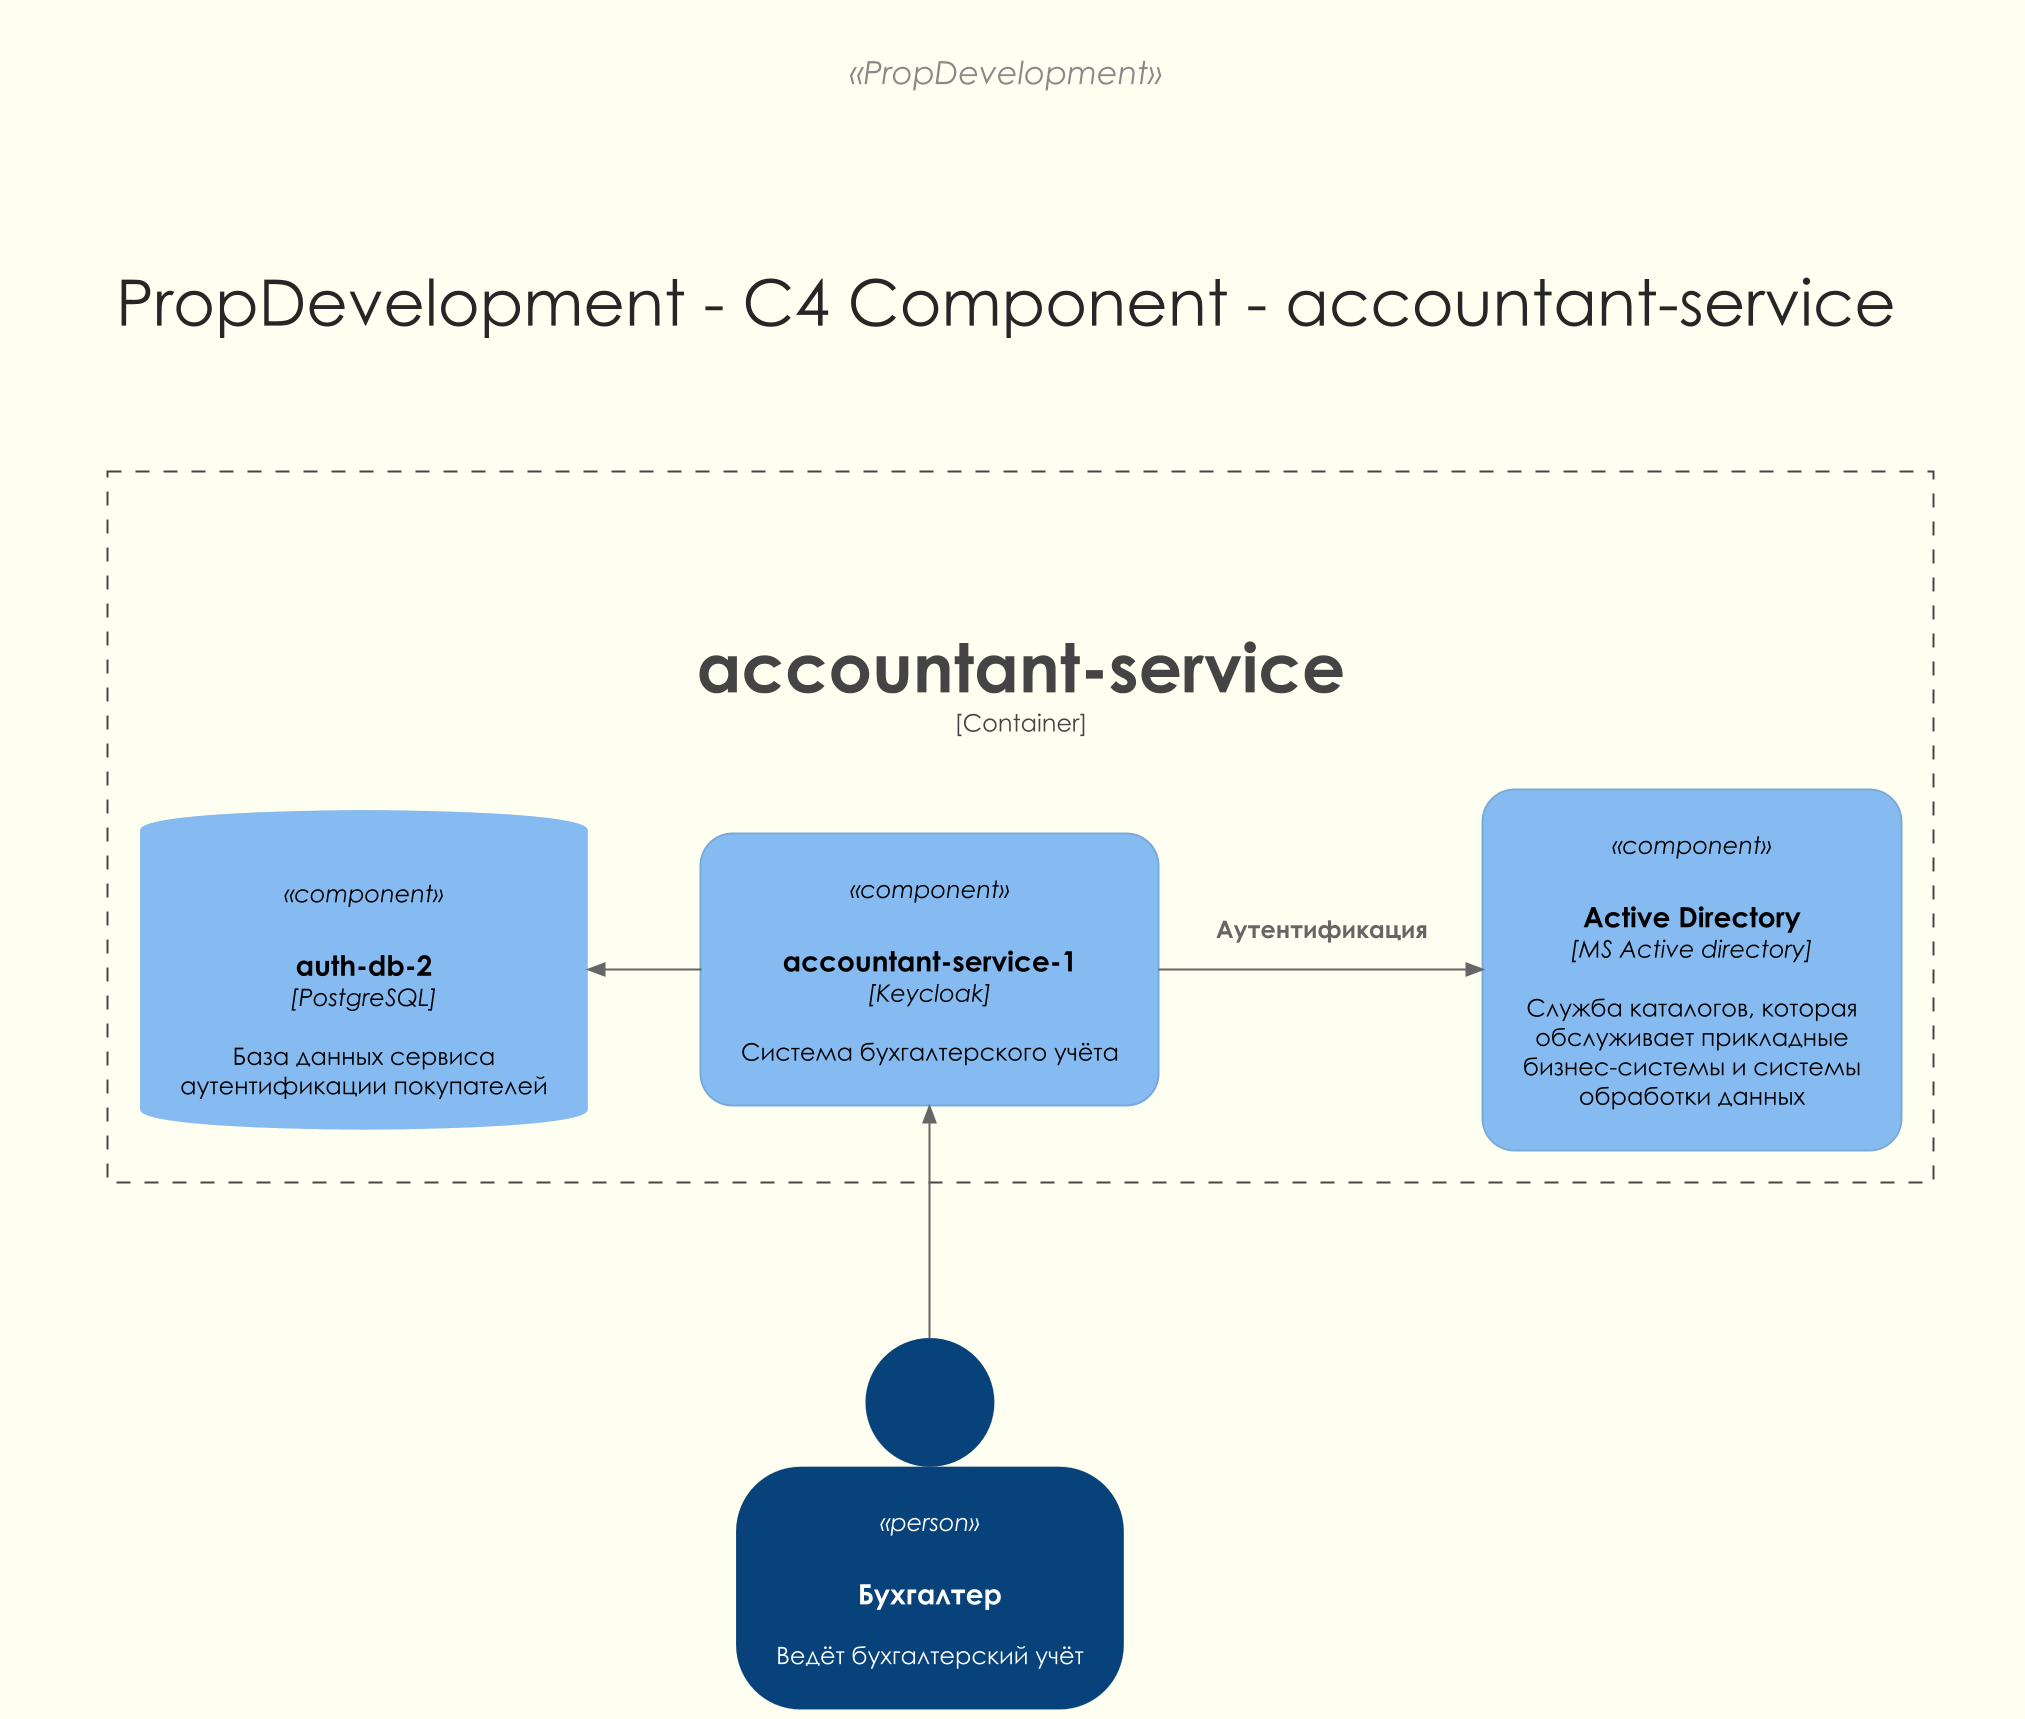

The diagram above was rendered by PlantUML. Its source (embedded in the PNG):
@startuml

!theme carbon-gray
!include <C4/C4_Component>
!include doc/common/c4-custom-rel.iuml
!include doc/common/theme.iuml

' так сделано в изначальной схеме
SHOW_PERSON_OUTLINE()

title PropDevelopment - C4 Component - accountant-service
header «PropDevelopment»

Person(accountant, "Бухгалтер", "Ведёт бухгалтерский учёт")

Container_Boundary(prop.accountant.service, "accountant-service", "Keycloak", "Система бухгалтерского учёта") {
        Component(prop.accountant.service.app, "accountant-service-1", "Keycloak", "Система бухгалтерского учёта")
        ComponentDb(prop.accountant.service.db, "auth-db-2", "PostgreSQL", "База данных сервиса аутентификации покупателей")
        Component(prop.accountant.service.ad_apps, "Active Directory", "MS Active directory", "Служба каталогов, которая обслуживает прикладные бизнес-системы и системы обработки данных")
        Rel_L(prop.accountant.service.app, prop.accountant.service.db, "")
        Rel_R(prop.accountant.service.app, prop.accountant.service.ad_apps, "Аутентификация")
}

Rel_U(accountant, prop.accountant.service.app, "")

@enduml